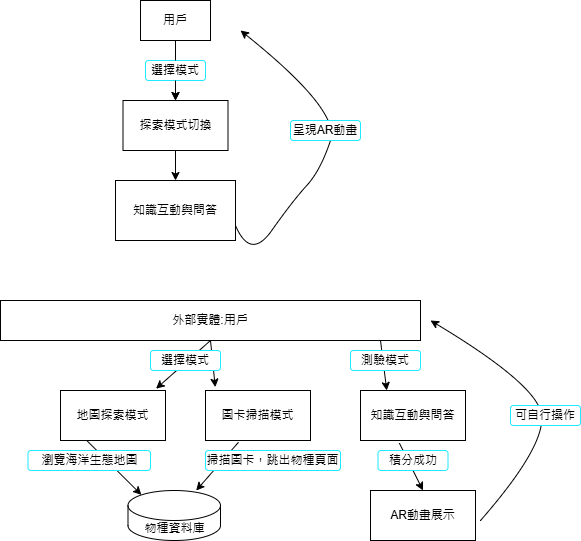

The diagram above was exported from draw.io. Its source (the exported page's mxGraphModel, read from the mxfile embedded in the PNG):
<mxGraphModel dx="1290" dy="557" grid="1" gridSize="10" guides="1" tooltips="1" connect="1" arrows="1" fold="1" page="1" pageScale="1" pageWidth="827" pageHeight="1169" math="0" shadow="0">
  <root>
    <mxCell id="0" />
    <mxCell id="1" parent="0" />
    <mxCell id="CEKfcZqs6tjYzPtIY80q-15" value="" style="edgeStyle=orthogonalEdgeStyle;rounded=0;orthogonalLoop=1;jettySize=auto;html=1;" edge="1" parent="1" source="CEKfcZqs6tjYzPtIY80q-1" target="CEKfcZqs6tjYzPtIY80q-8">
      <mxGeometry relative="1" as="geometry" />
    </mxCell>
    <mxCell id="CEKfcZqs6tjYzPtIY80q-1" value="&lt;font style=&quot;vertical-align: inherit;&quot;&gt;&lt;font style=&quot;vertical-align: inherit;&quot;&gt;用戶&lt;/font&gt;&lt;/font&gt;" style="rounded=0;whiteSpace=wrap;html=1;" vertex="1" parent="1">
      <mxGeometry x="360" y="40" width="70" height="40" as="geometry" />
    </mxCell>
    <mxCell id="CEKfcZqs6tjYzPtIY80q-4" value="&lt;font style=&quot;vertical-align: inherit;&quot;&gt;&lt;font style=&quot;vertical-align: inherit;&quot;&gt;&lt;font style=&quot;vertical-align: inherit;&quot;&gt;&lt;font style=&quot;vertical-align: inherit;&quot;&gt;選擇模式&lt;/font&gt;&lt;/font&gt;&lt;/font&gt;&lt;/font&gt;" style="rounded=1;whiteSpace=wrap;html=1;strokeColor=#21E9FF;" vertex="1" parent="1">
      <mxGeometry x="365" y="100" width="60" height="20" as="geometry" />
    </mxCell>
    <mxCell id="CEKfcZqs6tjYzPtIY80q-8" value="&lt;font style=&quot;vertical-align: inherit;&quot;&gt;&lt;font style=&quot;vertical-align: inherit;&quot;&gt;&lt;font style=&quot;vertical-align: inherit;&quot;&gt;&lt;font style=&quot;vertical-align: inherit;&quot;&gt;&lt;font style=&quot;vertical-align: inherit;&quot;&gt;&lt;font style=&quot;vertical-align: inherit;&quot;&gt;&lt;font style=&quot;vertical-align: inherit;&quot;&gt;&lt;font style=&quot;vertical-align: inherit;&quot;&gt;&lt;font style=&quot;vertical-align: inherit;&quot;&gt;&lt;font style=&quot;vertical-align: inherit;&quot;&gt;&lt;font style=&quot;vertical-align: inherit;&quot;&gt;&lt;font style=&quot;vertical-align: inherit;&quot;&gt;探索模式切換&lt;/font&gt;&lt;/font&gt;&lt;/font&gt;&lt;/font&gt;&lt;/font&gt;&lt;/font&gt;&lt;/font&gt;&lt;/font&gt;&lt;/font&gt;&lt;/font&gt;&lt;/font&gt;&lt;/font&gt;" style="rounded=0;whiteSpace=wrap;html=1;" vertex="1" parent="1">
      <mxGeometry x="342.5" y="140" width="105" height="50" as="geometry" />
    </mxCell>
    <mxCell id="CEKfcZqs6tjYzPtIY80q-9" value="" style="endArrow=none;html=1;rounded=0;exitX=0.5;exitY=1;exitDx=0;exitDy=0;" edge="1" parent="1" source="CEKfcZqs6tjYzPtIY80q-1">
      <mxGeometry width="50" height="50" relative="1" as="geometry">
        <mxPoint x="390" y="320" as="sourcePoint" />
        <mxPoint x="395" y="100" as="targetPoint" />
      </mxGeometry>
    </mxCell>
    <mxCell id="CEKfcZqs6tjYzPtIY80q-14" value="" style="endArrow=classic;html=1;rounded=0;exitX=0.5;exitY=1;exitDx=0;exitDy=0;entryX=0.5;entryY=0;entryDx=0;entryDy=0;" edge="1" parent="1" source="CEKfcZqs6tjYzPtIY80q-4" target="CEKfcZqs6tjYzPtIY80q-8">
      <mxGeometry width="50" height="50" relative="1" as="geometry">
        <mxPoint x="390" y="220" as="sourcePoint" />
        <mxPoint x="410" y="200" as="targetPoint" />
      </mxGeometry>
    </mxCell>
    <mxCell id="CEKfcZqs6tjYzPtIY80q-17" value="&lt;font style=&quot;vertical-align: inherit;&quot;&gt;&lt;font style=&quot;vertical-align: inherit;&quot;&gt;知識互動與問答&lt;/font&gt;&lt;/font&gt;" style="rounded=0;whiteSpace=wrap;html=1;" vertex="1" parent="1">
      <mxGeometry x="335" y="220" width="120" height="60" as="geometry" />
    </mxCell>
    <mxCell id="CEKfcZqs6tjYzPtIY80q-20" value="" style="endArrow=classic;html=1;rounded=0;entryX=0.5;entryY=0;entryDx=0;entryDy=0;exitX=0.5;exitY=1;exitDx=0;exitDy=0;" edge="1" parent="1" source="CEKfcZqs6tjYzPtIY80q-8" target="CEKfcZqs6tjYzPtIY80q-17">
      <mxGeometry width="50" height="50" relative="1" as="geometry">
        <mxPoint x="390" y="191" as="sourcePoint" />
        <mxPoint x="390" y="190" as="targetPoint" />
      </mxGeometry>
    </mxCell>
    <mxCell id="CEKfcZqs6tjYzPtIY80q-21" value="" style="curved=1;endArrow=classic;html=1;rounded=0;exitX=1;exitY=0.75;exitDx=0;exitDy=0;" edge="1" parent="1" source="CEKfcZqs6tjYzPtIY80q-17">
      <mxGeometry width="50" height="50" relative="1" as="geometry">
        <mxPoint x="482.5" y="270" as="sourcePoint" />
        <mxPoint x="460" y="70" as="targetPoint" />
        <Array as="points">
          <mxPoint x="470" y="300" />
          <mxPoint x="512.5" y="240" />
          <mxPoint x="540" y="210" />
          <mxPoint x="560" y="150" />
        </Array>
      </mxGeometry>
    </mxCell>
    <mxCell id="CEKfcZqs6tjYzPtIY80q-22" value="&lt;font style=&quot;vertical-align: inherit;&quot;&gt;&lt;font style=&quot;vertical-align: inherit;&quot;&gt;&lt;font style=&quot;vertical-align: inherit;&quot;&gt;&lt;font style=&quot;vertical-align: inherit;&quot;&gt;&lt;font style=&quot;vertical-align: inherit;&quot;&gt;&lt;font style=&quot;vertical-align: inherit;&quot;&gt;呈現AR動畫&lt;/font&gt;&lt;/font&gt;&lt;/font&gt;&lt;/font&gt;&lt;/font&gt;&lt;/font&gt;" style="rounded=1;whiteSpace=wrap;html=1;strokeColor=#21E9FF;" vertex="1" parent="1">
      <mxGeometry x="510" y="160" width="70" height="20" as="geometry" />
    </mxCell>
    <mxCell id="CEKfcZqs6tjYzPtIY80q-23" value="&lt;font style=&quot;vertical-align: inherit;&quot;&gt;&lt;font style=&quot;vertical-align: inherit;&quot;&gt;外部實體:用戶&lt;/font&gt;&lt;/font&gt;" style="rounded=0;whiteSpace=wrap;html=1;" vertex="1" parent="1">
      <mxGeometry x="220" y="340" width="420" height="40" as="geometry" />
    </mxCell>
    <mxCell id="CEKfcZqs6tjYzPtIY80q-26" value="" style="endArrow=classic;html=1;rounded=0;exitX=0.5;exitY=1;exitDx=0;exitDy=0;entryX=0.91;entryY=-0.036;entryDx=0;entryDy=0;entryPerimeter=0;" edge="1" parent="1" source="CEKfcZqs6tjYzPtIY80q-23" target="CEKfcZqs6tjYzPtIY80q-28">
      <mxGeometry width="50" height="50" relative="1" as="geometry">
        <mxPoint x="397.5" y="420" as="sourcePoint" />
        <mxPoint x="400" y="430" as="targetPoint" />
      </mxGeometry>
    </mxCell>
    <mxCell id="CEKfcZqs6tjYzPtIY80q-28" value="&lt;font style=&quot;vertical-align: inherit;&quot;&gt;&lt;font style=&quot;vertical-align: inherit;&quot;&gt;&lt;font style=&quot;vertical-align: inherit;&quot;&gt;&lt;font style=&quot;vertical-align: inherit;&quot;&gt;&lt;font style=&quot;vertical-align: inherit;&quot;&gt;&lt;font style=&quot;vertical-align: inherit;&quot;&gt;&lt;font style=&quot;vertical-align: inherit;&quot;&gt;&lt;font style=&quot;vertical-align: inherit;&quot;&gt;&lt;font style=&quot;vertical-align: inherit;&quot;&gt;&lt;font style=&quot;vertical-align: inherit;&quot;&gt;&lt;font style=&quot;vertical-align: inherit;&quot;&gt;&lt;font style=&quot;vertical-align: inherit;&quot;&gt;&lt;font style=&quot;vertical-align: inherit;&quot;&gt;&lt;font style=&quot;vertical-align: inherit;&quot;&gt;&lt;font style=&quot;vertical-align: inherit;&quot;&gt;&lt;font style=&quot;vertical-align: inherit;&quot;&gt;地圖探索模式&lt;/font&gt;&lt;/font&gt;&lt;/font&gt;&lt;/font&gt;&lt;/font&gt;&lt;/font&gt;&lt;/font&gt;&lt;/font&gt;&lt;/font&gt;&lt;/font&gt;&lt;/font&gt;&lt;/font&gt;&lt;/font&gt;&lt;/font&gt;&lt;/font&gt;&lt;/font&gt;" style="rounded=0;whiteSpace=wrap;html=1;" vertex="1" parent="1">
      <mxGeometry x="280" y="430" width="105" height="50" as="geometry" />
    </mxCell>
    <mxCell id="CEKfcZqs6tjYzPtIY80q-29" value="&lt;font style=&quot;vertical-align: inherit;&quot;&gt;&lt;font style=&quot;vertical-align: inherit;&quot;&gt;&lt;font style=&quot;vertical-align: inherit;&quot;&gt;&lt;font style=&quot;vertical-align: inherit;&quot;&gt;&lt;font style=&quot;vertical-align: inherit;&quot;&gt;&lt;font style=&quot;vertical-align: inherit;&quot;&gt;&lt;font style=&quot;vertical-align: inherit;&quot;&gt;&lt;font style=&quot;vertical-align: inherit;&quot;&gt;&lt;font style=&quot;vertical-align: inherit;&quot;&gt;&lt;font style=&quot;vertical-align: inherit;&quot;&gt;&lt;font style=&quot;vertical-align: inherit;&quot;&gt;&lt;font style=&quot;vertical-align: inherit;&quot;&gt;&lt;font style=&quot;vertical-align: inherit;&quot;&gt;&lt;font style=&quot;vertical-align: inherit;&quot;&gt;&lt;font style=&quot;vertical-align: inherit;&quot;&gt;&lt;font style=&quot;vertical-align: inherit;&quot;&gt;&lt;font style=&quot;vertical-align: inherit;&quot;&gt;&lt;font style=&quot;vertical-align: inherit;&quot;&gt;圖卡掃描模式&lt;/font&gt;&lt;/font&gt;&lt;/font&gt;&lt;/font&gt;&lt;/font&gt;&lt;/font&gt;&lt;/font&gt;&lt;/font&gt;&lt;/font&gt;&lt;/font&gt;&lt;/font&gt;&lt;/font&gt;&lt;/font&gt;&lt;/font&gt;&lt;/font&gt;&lt;/font&gt;&lt;/font&gt;&lt;/font&gt;" style="rounded=0;whiteSpace=wrap;html=1;" vertex="1" parent="1">
      <mxGeometry x="425" y="430" width="105" height="50" as="geometry" />
    </mxCell>
    <mxCell id="CEKfcZqs6tjYzPtIY80q-30" value="" style="endArrow=classic;html=1;rounded=0;exitX=0.5;exitY=1;exitDx=0;exitDy=0;entryX=0.093;entryY=-0.068;entryDx=0;entryDy=0;entryPerimeter=0;" edge="1" parent="1" source="CEKfcZqs6tjYzPtIY80q-23" target="CEKfcZqs6tjYzPtIY80q-29">
      <mxGeometry width="50" height="50" relative="1" as="geometry">
        <mxPoint x="410" y="390" as="sourcePoint" />
        <mxPoint x="430" y="430" as="targetPoint" />
      </mxGeometry>
    </mxCell>
    <mxCell id="CEKfcZqs6tjYzPtIY80q-31" value="&lt;font style=&quot;vertical-align: inherit;&quot;&gt;&lt;font style=&quot;vertical-align: inherit;&quot;&gt;&lt;font style=&quot;vertical-align: inherit;&quot;&gt;&lt;font style=&quot;vertical-align: inherit;&quot;&gt;&lt;font style=&quot;vertical-align: inherit;&quot;&gt;&lt;font style=&quot;vertical-align: inherit;&quot;&gt;&lt;font style=&quot;vertical-align: inherit;&quot;&gt;&lt;font style=&quot;vertical-align: inherit;&quot;&gt;選擇模式&lt;/font&gt;&lt;/font&gt;&lt;/font&gt;&lt;/font&gt;&lt;/font&gt;&lt;/font&gt;&lt;/font&gt;&lt;/font&gt;" style="rounded=1;whiteSpace=wrap;html=1;strokeColor=#21E9FF;" vertex="1" parent="1">
      <mxGeometry x="370" y="390" width="70" height="20" as="geometry" />
    </mxCell>
    <mxCell id="CEKfcZqs6tjYzPtIY80q-32" value="&lt;font style=&quot;vertical-align: inherit;&quot;&gt;&lt;font style=&quot;vertical-align: inherit;&quot;&gt;物種資料庫&lt;/font&gt;&lt;/font&gt;" style="shape=cylinder3;whiteSpace=wrap;html=1;boundedLbl=1;backgroundOutline=1;size=15;" vertex="1" parent="1">
      <mxGeometry x="347.5" y="530" width="92.5" height="50" as="geometry" />
    </mxCell>
    <mxCell id="CEKfcZqs6tjYzPtIY80q-33" value="" style="endArrow=classic;html=1;rounded=0;exitX=0.25;exitY=1;exitDx=0;exitDy=0;entryX=0.145;entryY=0;entryDx=0;entryDy=4.35;entryPerimeter=0;" edge="1" parent="1" source="CEKfcZqs6tjYzPtIY80q-28" target="CEKfcZqs6tjYzPtIY80q-32">
      <mxGeometry width="50" height="50" relative="1" as="geometry">
        <mxPoint x="390" y="560" as="sourcePoint" />
        <mxPoint x="440" y="510" as="targetPoint" />
      </mxGeometry>
    </mxCell>
    <mxCell id="CEKfcZqs6tjYzPtIY80q-34" value="&lt;font style=&quot;vertical-align: inherit;&quot;&gt;&lt;font style=&quot;vertical-align: inherit;&quot;&gt;&lt;font style=&quot;vertical-align: inherit;&quot;&gt;&lt;font style=&quot;vertical-align: inherit;&quot;&gt;&lt;font style=&quot;vertical-align: inherit;&quot;&gt;&lt;font style=&quot;vertical-align: inherit;&quot;&gt;&lt;font style=&quot;vertical-align: inherit;&quot;&gt;&lt;font style=&quot;vertical-align: inherit;&quot;&gt;瀏覽海洋生態地圖&lt;/font&gt;&lt;/font&gt;&lt;/font&gt;&lt;/font&gt;&lt;/font&gt;&lt;/font&gt;&lt;/font&gt;&lt;/font&gt;" style="rounded=1;whiteSpace=wrap;html=1;strokeColor=#21E9FF;" vertex="1" parent="1">
      <mxGeometry x="247.5" y="490" width="122.5" height="20" as="geometry" />
    </mxCell>
    <mxCell id="CEKfcZqs6tjYzPtIY80q-37" value="" style="endArrow=classic;html=1;rounded=0;exitX=0.314;exitY=1.036;exitDx=0;exitDy=0;exitPerimeter=0;" edge="1" parent="1" source="CEKfcZqs6tjYzPtIY80q-29" target="CEKfcZqs6tjYzPtIY80q-32">
      <mxGeometry width="50" height="50" relative="1" as="geometry">
        <mxPoint x="316" y="490" as="sourcePoint" />
        <mxPoint x="390" y="534" as="targetPoint" />
      </mxGeometry>
    </mxCell>
    <mxCell id="CEKfcZqs6tjYzPtIY80q-38" value="掃描圖卡，跳出物種頁面" style="rounded=1;whiteSpace=wrap;html=1;strokeColor=#21E9FF;" vertex="1" parent="1">
      <mxGeometry x="425" y="490" width="135" height="20" as="geometry" />
    </mxCell>
    <mxCell id="CEKfcZqs6tjYzPtIY80q-39" value="&lt;font style=&quot;vertical-align: inherit;&quot;&gt;&lt;font style=&quot;vertical-align: inherit;&quot;&gt;&lt;font style=&quot;vertical-align: inherit;&quot;&gt;&lt;font style=&quot;vertical-align: inherit;&quot;&gt;&lt;font style=&quot;vertical-align: inherit;&quot;&gt;&lt;font style=&quot;vertical-align: inherit;&quot;&gt;&lt;font style=&quot;vertical-align: inherit;&quot;&gt;&lt;font style=&quot;vertical-align: inherit;&quot;&gt;&lt;font style=&quot;vertical-align: inherit;&quot;&gt;&lt;font style=&quot;vertical-align: inherit;&quot;&gt;&lt;font style=&quot;vertical-align: inherit;&quot;&gt;&lt;font style=&quot;vertical-align: inherit;&quot;&gt;&lt;font style=&quot;vertical-align: inherit;&quot;&gt;&lt;font style=&quot;vertical-align: inherit;&quot;&gt;&lt;font style=&quot;vertical-align: inherit;&quot;&gt;&lt;font style=&quot;vertical-align: inherit;&quot;&gt;知識互動與問答&lt;/font&gt;&lt;/font&gt;&lt;/font&gt;&lt;/font&gt;&lt;/font&gt;&lt;/font&gt;&lt;/font&gt;&lt;/font&gt;&lt;/font&gt;&lt;/font&gt;&lt;/font&gt;&lt;/font&gt;&lt;/font&gt;&lt;/font&gt;&lt;/font&gt;&lt;/font&gt;" style="rounded=0;whiteSpace=wrap;html=1;" vertex="1" parent="1">
      <mxGeometry x="580" y="430" width="105" height="50" as="geometry" />
    </mxCell>
    <mxCell id="CEKfcZqs6tjYzPtIY80q-43" value="" style="endArrow=classic;html=1;rounded=0;entryX=0.25;entryY=0;entryDx=0;entryDy=0;" edge="1" parent="1" target="CEKfcZqs6tjYzPtIY80q-39">
      <mxGeometry width="50" height="50" relative="1" as="geometry">
        <mxPoint x="600" y="380" as="sourcePoint" />
        <mxPoint x="600" y="440" as="targetPoint" />
      </mxGeometry>
    </mxCell>
    <mxCell id="CEKfcZqs6tjYzPtIY80q-44" value="測驗模式" style="rounded=1;whiteSpace=wrap;html=1;strokeColor=#21E9FF;" vertex="1" parent="1">
      <mxGeometry x="570" y="390" width="70" height="20" as="geometry" />
    </mxCell>
    <mxCell id="CEKfcZqs6tjYzPtIY80q-45" value="&lt;font style=&quot;vertical-align: inherit;&quot;&gt;&lt;font style=&quot;vertical-align: inherit;&quot;&gt;&lt;font style=&quot;vertical-align: inherit;&quot;&gt;&lt;font style=&quot;vertical-align: inherit;&quot;&gt;&lt;font style=&quot;vertical-align: inherit;&quot;&gt;&lt;font style=&quot;vertical-align: inherit;&quot;&gt;&lt;font style=&quot;vertical-align: inherit;&quot;&gt;&lt;font style=&quot;vertical-align: inherit;&quot;&gt;&lt;font style=&quot;vertical-align: inherit;&quot;&gt;&lt;font style=&quot;vertical-align: inherit;&quot;&gt;&lt;font style=&quot;vertical-align: inherit;&quot;&gt;&lt;font style=&quot;vertical-align: inherit;&quot;&gt;&lt;font style=&quot;vertical-align: inherit;&quot;&gt;&lt;font style=&quot;vertical-align: inherit;&quot;&gt;&lt;font style=&quot;vertical-align: inherit;&quot;&gt;&lt;font style=&quot;vertical-align: inherit;&quot;&gt;AR動畫展示&lt;/font&gt;&lt;/font&gt;&lt;/font&gt;&lt;/font&gt;&lt;/font&gt;&lt;/font&gt;&lt;/font&gt;&lt;/font&gt;&lt;/font&gt;&lt;/font&gt;&lt;/font&gt;&lt;/font&gt;&lt;/font&gt;&lt;/font&gt;&lt;/font&gt;&lt;/font&gt;" style="rounded=0;whiteSpace=wrap;html=1;" vertex="1" parent="1">
      <mxGeometry x="590" y="530" width="105" height="50" as="geometry" />
    </mxCell>
    <mxCell id="CEKfcZqs6tjYzPtIY80q-47" value="" style="endArrow=classic;html=1;rounded=0;exitX=0.37;exitY=1.052;exitDx=0;exitDy=0;exitPerimeter=0;entryX=0.5;entryY=0;entryDx=0;entryDy=0;" edge="1" parent="1" source="CEKfcZqs6tjYzPtIY80q-39" target="CEKfcZqs6tjYzPtIY80q-45">
      <mxGeometry width="50" height="50" relative="1" as="geometry">
        <mxPoint x="390" y="490" as="sourcePoint" />
        <mxPoint x="500" y="560" as="targetPoint" />
      </mxGeometry>
    </mxCell>
    <mxCell id="CEKfcZqs6tjYzPtIY80q-48" value="積分成功" style="rounded=1;whiteSpace=wrap;html=1;strokeColor=#21E9FF;" vertex="1" parent="1">
      <mxGeometry x="597.5" y="490" width="70" height="20" as="geometry" />
    </mxCell>
    <mxCell id="CEKfcZqs6tjYzPtIY80q-51" value="" style="curved=1;endArrow=classic;html=1;rounded=0;" edge="1" parent="1">
      <mxGeometry width="50" height="50" relative="1" as="geometry">
        <mxPoint x="700" y="560" as="sourcePoint" />
        <mxPoint x="650" y="360" as="targetPoint" />
        <Array as="points">
          <mxPoint x="770" y="480" />
          <mxPoint x="750" y="420" />
        </Array>
      </mxGeometry>
    </mxCell>
    <mxCell id="CEKfcZqs6tjYzPtIY80q-52" value="可自行操作" style="rounded=1;whiteSpace=wrap;html=1;strokeColor=#21E9FF;" vertex="1" parent="1">
      <mxGeometry x="730" y="445" width="70" height="20" as="geometry" />
    </mxCell>
  </root>
</mxGraphModel>